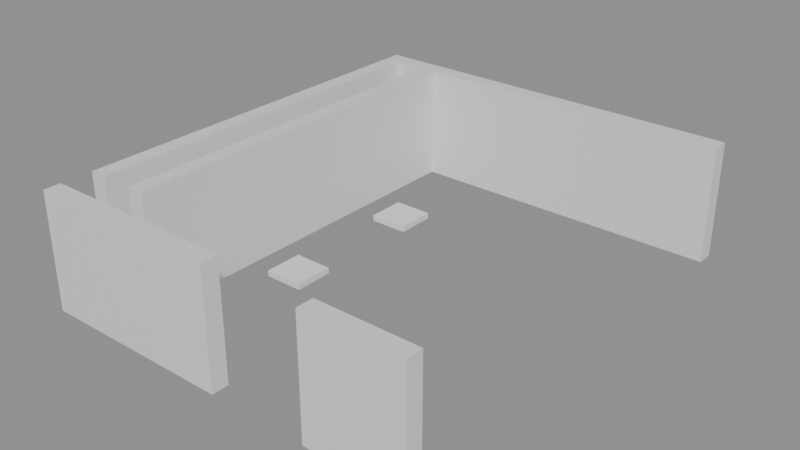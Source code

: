 # Source: building_lego.blend  (saved by Blender 5.0.119; exported with 4.5.12 LTS)
import bpy
from mathutils import Matrix  # noqa: F401  (used for matrix-valued properties, if any)

bpy.ops.wm.read_factory_settings(use_empty=True)
scene = bpy.context.scene
scene.name = 'Scene'

# ---- collections
col_01_paredes_externas = bpy.data.collections.new('01_Paredes_Externas'); scene.collection.children.link(col_01_paredes_externas)
col_02_paredes_internas = bpy.data.collections.new('02_Paredes_Internas'); scene.collection.children.link(col_02_paredes_internas)
col_04_moveis_decoracoes = bpy.data.collections.new('04_Moveis_Decoracoes'); scene.collection.children.link(col_04_moveis_decoracoes)

# ---- materials (node trees are filled in below, after node groups)
mat_mat_parede_externa = bpy.data.materials.new('Mat_Parede_Externa')
mat_mat_parede_interna = bpy.data.materials.new('Mat_Parede_Interna')
mat_mat_moveis = bpy.data.materials.new('Mat_Moveis')

# ---- material node trees
mat_mat_parede_externa.use_nodes = True; mat_mat_parede_externa.node_tree.nodes.clear()
_N = mat_mat_parede_externa.node_tree.nodes; _L = mat_mat_parede_externa.node_tree.links
n0 = _N.new('ShaderNodeBsdfPrincipled'); n0.name = 'BSDF - Pré-fundamentado'; n0.location = (-200, 100)
n1 = _N.new('ShaderNodeOutputMaterial'); n1.name = 'Saída de material'; n1.location = (200, 100)
_L.new(n0.outputs[0], n1.inputs[0])
n1.is_active_output = True
mat_mat_parede_interna.use_nodes = True; mat_mat_parede_interna.node_tree.nodes.clear()
_N = mat_mat_parede_interna.node_tree.nodes; _L = mat_mat_parede_interna.node_tree.links
n0 = _N.new('ShaderNodeBsdfPrincipled'); n0.name = 'BSDF - Pré-fundamentado'; n0.location = (-200, 100)
n1 = _N.new('ShaderNodeOutputMaterial'); n1.name = 'Saída de material'; n1.location = (200, 100)
_L.new(n0.outputs[0], n1.inputs[0])
n1.is_active_output = True
mat_mat_moveis.use_nodes = True; mat_mat_moveis.node_tree.nodes.clear()
_N = mat_mat_moveis.node_tree.nodes; _L = mat_mat_moveis.node_tree.links
n0 = _N.new('ShaderNodeBsdfPrincipled'); n0.name = 'BSDF - Pré-fundamentado'; n0.location = (-200, 100)
n1 = _N.new('ShaderNodeOutputMaterial'); n1.name = 'Saída de material'; n1.location = (200, 100)
_L.new(n0.outputs[0], n1.inputs[0])
n1.is_active_output = True

# ---- meshes
me_bloco_stone_wall_5088_2777_z0 = bpy.data.meshes.new('Bloco_stone_wall_5088_2777_z0')
me_bloco_stone_wall_5088_2777_z0.from_pydata([(-0.5, -0.175, -1.2), (0.5, -0.175, -1.2), (0.5, 0.175, -1.2), (-0.5, 0.175, -1.2), (-0.5, -0.175, 1.2), (0.5, -0.175, 1.2), (0.5, 0.175, 1.2), (-0.5, 0.175, 1.2)], [], [(0, 1, 2, 3), (4, 7, 6, 5), (0, 4, 5, 1), (2, 6, 7, 3), (0, 3, 7, 4), (1, 5, 6, 2)])
me_bloco_stone_wall_5088_2777_z0.materials.append(mat_mat_parede_externa)
me_bloco_stone_wall_5088_2777_z0.update()
me_bloco_stone_wall_5089_2777_z0 = bpy.data.meshes.new('Bloco_stone_wall_5089_2777_z0')
me_bloco_stone_wall_5089_2777_z0.from_pydata([(-0.5, -0.175, -1.2), (0.5, -0.175, -1.2), (0.5, 0.175, -1.2), (-0.5, 0.175, -1.2), (-0.5, -0.175, 1.2), (0.5, -0.175, 1.2), (0.5, 0.175, 1.2), (-0.5, 0.175, 1.2)], [], [(0, 1, 2, 3), (4, 7, 6, 5), (0, 4, 5, 1), (2, 6, 7, 3), (0, 3, 7, 4), (1, 5, 6, 2)])
me_bloco_stone_wall_5089_2777_z0.materials.append(mat_mat_parede_externa)
me_bloco_stone_wall_5089_2777_z0.update()
me_bloco_stone_wall_5090_2777_z0 = bpy.data.meshes.new('Bloco_stone_wall_5090_2777_z0')
me_bloco_stone_wall_5090_2777_z0.from_pydata([(-0.5, -0.175, -1.2), (0.5, -0.175, -1.2), (0.5, 0.175, -1.2), (-0.5, 0.175, -1.2), (-0.5, -0.175, 1.2), (0.5, -0.175, 1.2), (0.5, 0.175, 1.2), (-0.5, 0.175, 1.2)], [], [(0, 1, 2, 3), (4, 7, 6, 5), (0, 4, 5, 1), (2, 6, 7, 3), (0, 3, 7, 4), (1, 5, 6, 2)])
me_bloco_stone_wall_5090_2777_z0.materials.append(mat_mat_parede_externa)
me_bloco_stone_wall_5090_2777_z0.update()
me_bloco_stone_wall_5091_2777_z0 = bpy.data.meshes.new('Bloco_stone_wall_5091_2777_z0')
me_bloco_stone_wall_5091_2777_z0.from_pydata([(-0.5, -0.175, -1.2), (0.5, -0.175, -1.2), (0.5, 0.175, -1.2), (-0.5, 0.175, -1.2), (-0.5, -0.175, 1.2), (0.5, -0.175, 1.2), (0.5, 0.175, 1.2), (-0.5, 0.175, 1.2)], [], [(0, 1, 2, 3), (4, 7, 6, 5), (0, 4, 5, 1), (2, 6, 7, 3), (0, 3, 7, 4), (1, 5, 6, 2)])
me_bloco_stone_wall_5091_2777_z0.materials.append(mat_mat_parede_externa)
me_bloco_stone_wall_5091_2777_z0.update()
me_bloco_stone_wall_5094_2777_z0 = bpy.data.meshes.new('Bloco_stone_wall_5094_2777_z0')
me_bloco_stone_wall_5094_2777_z0.from_pydata([(-0.5, -0.175, -1.2), (0.5, -0.175, -1.2), (0.5, 0.175, -1.2), (-0.5, 0.175, -1.2), (-0.5, -0.175, 1.2), (0.5, -0.175, 1.2), (0.5, 0.175, 1.2), (-0.5, 0.175, 1.2)], [], [(0, 1, 2, 3), (4, 7, 6, 5), (0, 4, 5, 1), (2, 6, 7, 3), (0, 3, 7, 4), (1, 5, 6, 2)])
me_bloco_stone_wall_5094_2777_z0.materials.append(mat_mat_parede_externa)
me_bloco_stone_wall_5094_2777_z0.update()
me_bloco_stone_wall_5095_2777_z0 = bpy.data.meshes.new('Bloco_stone_wall_5095_2777_z0')
me_bloco_stone_wall_5095_2777_z0.from_pydata([(-0.5, -0.175, -1.2), (0.5, -0.175, -1.2), (0.5, 0.175, -1.2), (-0.5, 0.175, -1.2), (-0.5, -0.175, 1.2), (0.5, -0.175, 1.2), (0.5, 0.175, 1.2), (-0.5, 0.175, 1.2)], [], [(0, 1, 2, 3), (4, 7, 6, 5), (0, 4, 5, 1), (2, 6, 7, 3), (0, 3, 7, 4), (1, 5, 6, 2)])
me_bloco_stone_wall_5095_2777_z0.materials.append(mat_mat_parede_externa)
me_bloco_stone_wall_5095_2777_z0.update()
me_bloco_stone_wall_5088_2786_z0 = bpy.data.meshes.new('Bloco_stone_wall_5088_2786_z0')
me_bloco_stone_wall_5088_2786_z0.from_pydata([(-0.5, -0.175, -1.2), (0.5, -0.175, -1.2), (0.5, 0.175, -1.2), (-0.5, 0.175, -1.2), (-0.5, -0.175, 1.2), (0.5, -0.175, 1.2), (0.5, 0.175, 1.2), (-0.5, 0.175, 1.2)], [], [(0, 1, 2, 3), (4, 7, 6, 5), (0, 4, 5, 1), (2, 6, 7, 3), (0, 3, 7, 4), (1, 5, 6, 2)])
me_bloco_stone_wall_5088_2786_z0.materials.append(mat_mat_parede_externa)
me_bloco_stone_wall_5088_2786_z0.update()
me_bloco_stone_wall_5089_2786_z0 = bpy.data.meshes.new('Bloco_stone_wall_5089_2786_z0')
me_bloco_stone_wall_5089_2786_z0.from_pydata([(-0.5, -0.175, -1.2), (0.5, -0.175, -1.2), (0.5, 0.175, -1.2), (-0.5, 0.175, -1.2), (-0.5, -0.175, 1.2), (0.5, -0.175, 1.2), (0.5, 0.175, 1.2), (-0.5, 0.175, 1.2)], [], [(0, 1, 2, 3), (4, 7, 6, 5), (0, 4, 5, 1), (2, 6, 7, 3), (0, 3, 7, 4), (1, 5, 6, 2)])
me_bloco_stone_wall_5089_2786_z0.materials.append(mat_mat_parede_externa)
me_bloco_stone_wall_5089_2786_z0.update()
me_bloco_stone_wall_5090_2786_z0 = bpy.data.meshes.new('Bloco_stone_wall_5090_2786_z0')
me_bloco_stone_wall_5090_2786_z0.from_pydata([(-0.5, -0.175, -1.2), (0.5, -0.175, -1.2), (0.5, 0.175, -1.2), (-0.5, 0.175, -1.2), (-0.5, -0.175, 1.2), (0.5, -0.175, 1.2), (0.5, 0.175, 1.2), (-0.5, 0.175, 1.2)], [], [(0, 1, 2, 3), (4, 7, 6, 5), (0, 4, 5, 1), (2, 6, 7, 3), (0, 3, 7, 4), (1, 5, 6, 2)])
me_bloco_stone_wall_5090_2786_z0.materials.append(mat_mat_parede_externa)
me_bloco_stone_wall_5090_2786_z0.update()
me_bloco_stone_wall_5091_2786_z0 = bpy.data.meshes.new('Bloco_stone_wall_5091_2786_z0')
me_bloco_stone_wall_5091_2786_z0.from_pydata([(-0.5, -0.175, -1.2), (0.5, -0.175, -1.2), (0.5, 0.175, -1.2), (-0.5, 0.175, -1.2), (-0.5, -0.175, 1.2), (0.5, -0.175, 1.2), (0.5, 0.175, 1.2), (-0.5, 0.175, 1.2)], [], [(0, 1, 2, 3), (4, 7, 6, 5), (0, 4, 5, 1), (2, 6, 7, 3), (0, 3, 7, 4), (1, 5, 6, 2)])
me_bloco_stone_wall_5091_2786_z0.materials.append(mat_mat_parede_externa)
me_bloco_stone_wall_5091_2786_z0.update()
me_bloco_stone_wall_5092_2786_z0 = bpy.data.meshes.new('Bloco_stone_wall_5092_2786_z0')
me_bloco_stone_wall_5092_2786_z0.from_pydata([(-0.5, -0.175, -1.2), (0.5, -0.175, -1.2), (0.5, 0.175, -1.2), (-0.5, 0.175, -1.2), (-0.5, -0.175, 1.2), (0.5, -0.175, 1.2), (0.5, 0.175, 1.2), (-0.5, 0.175, 1.2)], [], [(0, 1, 2, 3), (4, 7, 6, 5), (0, 4, 5, 1), (2, 6, 7, 3), (0, 3, 7, 4), (1, 5, 6, 2)])
me_bloco_stone_wall_5092_2786_z0.materials.append(mat_mat_parede_externa)
me_bloco_stone_wall_5092_2786_z0.update()
me_bloco_stone_wall_5093_2786_z0 = bpy.data.meshes.new('Bloco_stone_wall_5093_2786_z0')
me_bloco_stone_wall_5093_2786_z0.from_pydata([(-0.5, -0.175, -1.2), (0.5, -0.175, -1.2), (0.5, 0.175, -1.2), (-0.5, 0.175, -1.2), (-0.5, -0.175, 1.2), (0.5, -0.175, 1.2), (0.5, 0.175, 1.2), (-0.5, 0.175, 1.2)], [], [(0, 1, 2, 3), (4, 7, 6, 5), (0, 4, 5, 1), (2, 6, 7, 3), (0, 3, 7, 4), (1, 5, 6, 2)])
me_bloco_stone_wall_5093_2786_z0.materials.append(mat_mat_parede_externa)
me_bloco_stone_wall_5093_2786_z0.update()
me_bloco_stone_wall_5094_2786_z0 = bpy.data.meshes.new('Bloco_stone_wall_5094_2786_z0')
me_bloco_stone_wall_5094_2786_z0.from_pydata([(-0.5, -0.175, -1.2), (0.5, -0.175, -1.2), (0.5, 0.175, -1.2), (-0.5, 0.175, -1.2), (-0.5, -0.175, 1.2), (0.5, -0.175, 1.2), (0.5, 0.175, 1.2), (-0.5, 0.175, 1.2)], [], [(0, 1, 2, 3), (4, 7, 6, 5), (0, 4, 5, 1), (2, 6, 7, 3), (0, 3, 7, 4), (1, 5, 6, 2)])
me_bloco_stone_wall_5094_2786_z0.materials.append(mat_mat_parede_externa)
me_bloco_stone_wall_5094_2786_z0.update()
me_bloco_stone_wall_5095_2786_z0 = bpy.data.meshes.new('Bloco_stone_wall_5095_2786_z0')
me_bloco_stone_wall_5095_2786_z0.from_pydata([(-0.5, -0.175, -1.2), (0.5, -0.175, -1.2), (0.5, 0.175, -1.2), (-0.5, 0.175, -1.2), (-0.5, -0.175, 1.2), (0.5, -0.175, 1.2), (0.5, 0.175, 1.2), (-0.5, 0.175, 1.2)], [], [(0, 1, 2, 3), (4, 7, 6, 5), (0, 4, 5, 1), (2, 6, 7, 3), (0, 3, 7, 4), (1, 5, 6, 2)])
me_bloco_stone_wall_5095_2786_z0.materials.append(mat_mat_parede_externa)
me_bloco_stone_wall_5095_2786_z0.update()
me_bloco_stone_wall_5088_2778_z0 = bpy.data.meshes.new('Bloco_stone_wall_5088_2778_z0')
me_bloco_stone_wall_5088_2778_z0.from_pydata([(-0.175, -0.5, -1.2), (0.175, -0.5, -1.2), (0.175, 0.5, -1.2), (-0.175, 0.5, -1.2), (-0.175, -0.5, 1.2), (0.175, -0.5, 1.2), (0.175, 0.5, 1.2), (-0.175, 0.5, 1.2)], [], [(0, 1, 2, 3), (4, 7, 6, 5), (0, 4, 5, 1), (2, 6, 7, 3), (0, 3, 7, 4), (1, 5, 6, 2)])
me_bloco_stone_wall_5088_2778_z0.materials.append(mat_mat_parede_externa)
me_bloco_stone_wall_5088_2778_z0.update()
me_bloco_stone_wall_5088_2779_z0 = bpy.data.meshes.new('Bloco_stone_wall_5088_2779_z0')
me_bloco_stone_wall_5088_2779_z0.from_pydata([(-0.175, -0.5, -1.2), (0.175, -0.5, -1.2), (0.175, 0.5, -1.2), (-0.175, 0.5, -1.2), (-0.175, -0.5, 1.2), (0.175, -0.5, 1.2), (0.175, 0.5, 1.2), (-0.175, 0.5, 1.2)], [], [(0, 1, 2, 3), (4, 7, 6, 5), (0, 4, 5, 1), (2, 6, 7, 3), (0, 3, 7, 4), (1, 5, 6, 2)])
me_bloco_stone_wall_5088_2779_z0.materials.append(mat_mat_parede_externa)
me_bloco_stone_wall_5088_2779_z0.update()
me_bloco_stone_wall_5088_2780_z0 = bpy.data.meshes.new('Bloco_stone_wall_5088_2780_z0')
me_bloco_stone_wall_5088_2780_z0.from_pydata([(-0.175, -0.5, -1.2), (0.175, -0.5, -1.2), (0.175, 0.5, -1.2), (-0.175, 0.5, -1.2), (-0.175, -0.5, 1.2), (0.175, -0.5, 1.2), (0.175, 0.5, 1.2), (-0.175, 0.5, 1.2)], [], [(0, 1, 2, 3), (4, 7, 6, 5), (0, 4, 5, 1), (2, 6, 7, 3), (0, 3, 7, 4), (1, 5, 6, 2)])
me_bloco_stone_wall_5088_2780_z0.materials.append(mat_mat_parede_externa)
me_bloco_stone_wall_5088_2780_z0.update()
me_bloco_stone_wall_5088_2781_z0 = bpy.data.meshes.new('Bloco_stone_wall_5088_2781_z0')
me_bloco_stone_wall_5088_2781_z0.from_pydata([(-0.175, -0.5, -1.2), (0.175, -0.5, -1.2), (0.175, 0.5, -1.2), (-0.175, 0.5, -1.2), (-0.175, -0.5, 1.2), (0.175, -0.5, 1.2), (0.175, 0.5, 1.2), (-0.175, 0.5, 1.2)], [], [(0, 1, 2, 3), (4, 7, 6, 5), (0, 4, 5, 1), (2, 6, 7, 3), (0, 3, 7, 4), (1, 5, 6, 2)])
me_bloco_stone_wall_5088_2781_z0.materials.append(mat_mat_parede_externa)
me_bloco_stone_wall_5088_2781_z0.update()
me_bloco_stone_wall_5088_2782_z0 = bpy.data.meshes.new('Bloco_stone_wall_5088_2782_z0')
me_bloco_stone_wall_5088_2782_z0.from_pydata([(-0.175, -0.5, -1.2), (0.175, -0.5, -1.2), (0.175, 0.5, -1.2), (-0.175, 0.5, -1.2), (-0.175, -0.5, 1.2), (0.175, -0.5, 1.2), (0.175, 0.5, 1.2), (-0.175, 0.5, 1.2)], [], [(0, 1, 2, 3), (4, 7, 6, 5), (0, 4, 5, 1), (2, 6, 7, 3), (0, 3, 7, 4), (1, 5, 6, 2)])
me_bloco_stone_wall_5088_2782_z0.materials.append(mat_mat_parede_externa)
me_bloco_stone_wall_5088_2782_z0.update()
me_bloco_stone_wall_5088_2783_z0 = bpy.data.meshes.new('Bloco_stone_wall_5088_2783_z0')
me_bloco_stone_wall_5088_2783_z0.from_pydata([(-0.175, -0.5, -1.2), (0.175, -0.5, -1.2), (0.175, 0.5, -1.2), (-0.175, 0.5, -1.2), (-0.175, -0.5, 1.2), (0.175, -0.5, 1.2), (0.175, 0.5, 1.2), (-0.175, 0.5, 1.2)], [], [(0, 1, 2, 3), (4, 7, 6, 5), (0, 4, 5, 1), (2, 6, 7, 3), (0, 3, 7, 4), (1, 5, 6, 2)])
me_bloco_stone_wall_5088_2783_z0.materials.append(mat_mat_parede_externa)
me_bloco_stone_wall_5088_2783_z0.update()
me_bloco_stone_wall_5088_2784_z0 = bpy.data.meshes.new('Bloco_stone_wall_5088_2784_z0')
me_bloco_stone_wall_5088_2784_z0.from_pydata([(-0.175, -0.5, -1.2), (0.175, -0.5, -1.2), (0.175, 0.5, -1.2), (-0.175, 0.5, -1.2), (-0.175, -0.5, 1.2), (0.175, -0.5, 1.2), (0.175, 0.5, 1.2), (-0.175, 0.5, 1.2)], [], [(0, 1, 2, 3), (4, 7, 6, 5), (0, 4, 5, 1), (2, 6, 7, 3), (0, 3, 7, 4), (1, 5, 6, 2)])
me_bloco_stone_wall_5088_2784_z0.materials.append(mat_mat_parede_externa)
me_bloco_stone_wall_5088_2784_z0.update()
me_bloco_stone_wall_5088_2785_z0 = bpy.data.meshes.new('Bloco_stone_wall_5088_2785_z0')
me_bloco_stone_wall_5088_2785_z0.from_pydata([(-0.175, -0.5, -1.2), (0.175, -0.5, -1.2), (0.175, 0.5, -1.2), (-0.175, 0.5, -1.2), (-0.175, -0.5, 1.2), (0.175, -0.5, 1.2), (0.175, 0.5, 1.2), (-0.175, 0.5, 1.2)], [], [(0, 1, 2, 3), (4, 7, 6, 5), (0, 4, 5, 1), (2, 6, 7, 3), (0, 3, 7, 4), (1, 5, 6, 2)])
me_bloco_stone_wall_5088_2785_z0.materials.append(mat_mat_parede_externa)
me_bloco_stone_wall_5088_2785_z0.update()
me_bloco_stone_wall_5089_2778_z0 = bpy.data.meshes.new('Bloco_stone_wall_5089_2778_z0')
me_bloco_stone_wall_5089_2778_z0.from_pydata([(-0.175, -0.5, -1.2), (0.175, -0.5, -1.2), (0.175, 0.5, -1.2), (-0.175, 0.5, -1.2), (-0.175, -0.5, 1.2), (0.175, -0.5, 1.2), (0.175, 0.5, 1.2), (-0.175, 0.5, 1.2)], [], [(0, 1, 2, 3), (4, 7, 6, 5), (0, 4, 5, 1), (2, 6, 7, 3), (0, 3, 7, 4), (1, 5, 6, 2)])
me_bloco_stone_wall_5089_2778_z0.materials.append(mat_mat_parede_interna)
me_bloco_stone_wall_5089_2778_z0.update()
me_bloco_stone_wall_5089_2779_z0 = bpy.data.meshes.new('Bloco_stone_wall_5089_2779_z0')
me_bloco_stone_wall_5089_2779_z0.from_pydata([(-0.175, -0.5, -1.2), (0.175, -0.5, -1.2), (0.175, 0.5, -1.2), (-0.175, 0.5, -1.2), (-0.175, -0.5, 1.2), (0.175, -0.5, 1.2), (0.175, 0.5, 1.2), (-0.175, 0.5, 1.2)], [], [(0, 1, 2, 3), (4, 7, 6, 5), (0, 4, 5, 1), (2, 6, 7, 3), (0, 3, 7, 4), (1, 5, 6, 2)])
me_bloco_stone_wall_5089_2779_z0.materials.append(mat_mat_parede_interna)
me_bloco_stone_wall_5089_2779_z0.update()
me_bloco_stone_wall_5089_2780_z0 = bpy.data.meshes.new('Bloco_stone_wall_5089_2780_z0')
me_bloco_stone_wall_5089_2780_z0.from_pydata([(-0.175, -0.5, -1.2), (0.175, -0.5, -1.2), (0.175, 0.5, -1.2), (-0.175, 0.5, -1.2), (-0.175, -0.5, 1.2), (0.175, -0.5, 1.2), (0.175, 0.5, 1.2), (-0.175, 0.5, 1.2)], [], [(0, 1, 2, 3), (4, 7, 6, 5), (0, 4, 5, 1), (2, 6, 7, 3), (0, 3, 7, 4), (1, 5, 6, 2)])
me_bloco_stone_wall_5089_2780_z0.materials.append(mat_mat_parede_interna)
me_bloco_stone_wall_5089_2780_z0.update()
me_bloco_stone_wall_5089_2781_z0 = bpy.data.meshes.new('Bloco_stone_wall_5089_2781_z0')
me_bloco_stone_wall_5089_2781_z0.from_pydata([(-0.175, -0.5, -1.2), (0.175, -0.5, -1.2), (0.175, 0.5, -1.2), (-0.175, 0.5, -1.2), (-0.175, -0.5, 1.2), (0.175, -0.5, 1.2), (0.175, 0.5, 1.2), (-0.175, 0.5, 1.2)], [], [(0, 1, 2, 3), (4, 7, 6, 5), (0, 4, 5, 1), (2, 6, 7, 3), (0, 3, 7, 4), (1, 5, 6, 2)])
me_bloco_stone_wall_5089_2781_z0.materials.append(mat_mat_parede_interna)
me_bloco_stone_wall_5089_2781_z0.update()
me_bloco_stone_wall_5089_2782_z0 = bpy.data.meshes.new('Bloco_stone_wall_5089_2782_z0')
me_bloco_stone_wall_5089_2782_z0.from_pydata([(-0.175, -0.5, -1.2), (0.175, -0.5, -1.2), (0.175, 0.5, -1.2), (-0.175, 0.5, -1.2), (-0.175, -0.5, 1.2), (0.175, -0.5, 1.2), (0.175, 0.5, 1.2), (-0.175, 0.5, 1.2)], [], [(0, 1, 2, 3), (4, 7, 6, 5), (0, 4, 5, 1), (2, 6, 7, 3), (0, 3, 7, 4), (1, 5, 6, 2)])
me_bloco_stone_wall_5089_2782_z0.materials.append(mat_mat_parede_interna)
me_bloco_stone_wall_5089_2782_z0.update()
me_bloco_stone_wall_5089_2783_z0 = bpy.data.meshes.new('Bloco_stone_wall_5089_2783_z0')
me_bloco_stone_wall_5089_2783_z0.from_pydata([(-0.175, -0.5, -1.2), (0.175, -0.5, -1.2), (0.175, 0.5, -1.2), (-0.175, 0.5, -1.2), (-0.175, -0.5, 1.2), (0.175, -0.5, 1.2), (0.175, 0.5, 1.2), (-0.175, 0.5, 1.2)], [], [(0, 1, 2, 3), (4, 7, 6, 5), (0, 4, 5, 1), (2, 6, 7, 3), (0, 3, 7, 4), (1, 5, 6, 2)])
me_bloco_stone_wall_5089_2783_z0.materials.append(mat_mat_parede_interna)
me_bloco_stone_wall_5089_2783_z0.update()
me_bloco_stone_wall_5089_2784_z0 = bpy.data.meshes.new('Bloco_stone_wall_5089_2784_z0')
me_bloco_stone_wall_5089_2784_z0.from_pydata([(-0.175, -0.5, -1.2), (0.175, -0.5, -1.2), (0.175, 0.5, -1.2), (-0.175, 0.5, -1.2), (-0.175, -0.5, 1.2), (0.175, -0.5, 1.2), (0.175, 0.5, 1.2), (-0.175, 0.5, 1.2)], [], [(0, 1, 2, 3), (4, 7, 6, 5), (0, 4, 5, 1), (2, 6, 7, 3), (0, 3, 7, 4), (1, 5, 6, 2)])
me_bloco_stone_wall_5089_2784_z0.materials.append(mat_mat_parede_interna)
me_bloco_stone_wall_5089_2784_z0.update()
me_bloco_stone_wall_5089_2785_z0 = bpy.data.meshes.new('Bloco_stone_wall_5089_2785_z0')
me_bloco_stone_wall_5089_2785_z0.from_pydata([(-0.175, -0.5, -1.2), (0.175, -0.5, -1.2), (0.175, 0.5, -1.2), (-0.175, 0.5, -1.2), (-0.175, -0.5, 1.2), (0.175, -0.5, 1.2), (0.175, 0.5, 1.2), (-0.175, 0.5, 1.2)], [], [(0, 1, 2, 3), (4, 7, 6, 5), (0, 4, 5, 1), (2, 6, 7, 3), (0, 3, 7, 4), (1, 5, 6, 2)])
me_bloco_stone_wall_5089_2785_z0.materials.append(mat_mat_parede_interna)
me_bloco_stone_wall_5089_2785_z0.update()
me_movel_chains_5090_2780_z1 = bpy.data.meshes.new('Movel_chains_5090_2780_z1')
me_movel_chains_5090_2780_z1.from_pydata([(-0.4, -0.4, -0.06), (0.4, -0.4, -0.06), (0.4, 0.4, -0.06), (-0.4, 0.4, -0.06), (-0.4, -0.4, 0.06), (0.4, -0.4, 0.06), (0.4, 0.4, 0.06), (-0.4, 0.4, 0.06)], [], [(0, 1, 2, 3), (4, 7, 6, 5), (0, 4, 5, 1), (2, 6, 7, 3), (0, 3, 7, 4), (1, 5, 6, 2)])
me_movel_chains_5090_2780_z1.materials.append(mat_mat_moveis)
me_movel_chains_5090_2780_z1.update()
me_movel_chains_5090_2783_z1 = bpy.data.meshes.new('Movel_chains_5090_2783_z1')
me_movel_chains_5090_2783_z1.from_pydata([(-0.4, -0.4, -0.06), (0.4, -0.4, -0.06), (0.4, 0.4, -0.06), (-0.4, 0.4, -0.06), (-0.4, -0.4, 0.06), (0.4, -0.4, 0.06), (0.4, 0.4, 0.06), (-0.4, 0.4, 0.06)], [], [(0, 1, 2, 3), (4, 7, 6, 5), (0, 4, 5, 1), (2, 6, 7, 3), (0, 3, 7, 4), (1, 5, 6, 2)])
me_movel_chains_5090_2783_z1.materials.append(mat_mat_moveis)
me_movel_chains_5090_2783_z1.update()

# ---- objects
ob_parede_externa_norte_y2777_x5088_5091 = bpy.data.objects.new('Parede_Externa_Norte_Y2777_X5088_5091', None)
ob_bloco_stone_wall_5088_2777_z0 = bpy.data.objects.new('Bloco_stone_wall_5088_2777_z0', me_bloco_stone_wall_5088_2777_z0)
ob_bloco_stone_wall_5089_2777_z0 = bpy.data.objects.new('Bloco_stone_wall_5089_2777_z0', me_bloco_stone_wall_5089_2777_z0)
ob_bloco_stone_wall_5090_2777_z0 = bpy.data.objects.new('Bloco_stone_wall_5090_2777_z0', me_bloco_stone_wall_5090_2777_z0)
ob_bloco_stone_wall_5091_2777_z0 = bpy.data.objects.new('Bloco_stone_wall_5091_2777_z0', me_bloco_stone_wall_5091_2777_z0)
ob_parede_externa_norte_y2777_x5094_5095 = bpy.data.objects.new('Parede_Externa_Norte_Y2777_X5094_5095', None)
ob_bloco_stone_wall_5094_2777_z0 = bpy.data.objects.new('Bloco_stone_wall_5094_2777_z0', me_bloco_stone_wall_5094_2777_z0)
ob_bloco_stone_wall_5095_2777_z0 = bpy.data.objects.new('Bloco_stone_wall_5095_2777_z0', me_bloco_stone_wall_5095_2777_z0)
ob_parede_externa_sul_y2786_x5088_5095 = bpy.data.objects.new('Parede_Externa_Sul_Y2786_X5088_5095', None)
ob_bloco_stone_wall_5088_2786_z0 = bpy.data.objects.new('Bloco_stone_wall_5088_2786_z0', me_bloco_stone_wall_5088_2786_z0)
ob_bloco_stone_wall_5089_2786_z0 = bpy.data.objects.new('Bloco_stone_wall_5089_2786_z0', me_bloco_stone_wall_5089_2786_z0)
ob_bloco_stone_wall_5090_2786_z0 = bpy.data.objects.new('Bloco_stone_wall_5090_2786_z0', me_bloco_stone_wall_5090_2786_z0)
ob_bloco_stone_wall_5091_2786_z0 = bpy.data.objects.new('Bloco_stone_wall_5091_2786_z0', me_bloco_stone_wall_5091_2786_z0)
ob_bloco_stone_wall_5092_2786_z0 = bpy.data.objects.new('Bloco_stone_wall_5092_2786_z0', me_bloco_stone_wall_5092_2786_z0)
ob_bloco_stone_wall_5093_2786_z0 = bpy.data.objects.new('Bloco_stone_wall_5093_2786_z0', me_bloco_stone_wall_5093_2786_z0)
ob_bloco_stone_wall_5094_2786_z0 = bpy.data.objects.new('Bloco_stone_wall_5094_2786_z0', me_bloco_stone_wall_5094_2786_z0)
ob_bloco_stone_wall_5095_2786_z0 = bpy.data.objects.new('Bloco_stone_wall_5095_2786_z0', me_bloco_stone_wall_5095_2786_z0)
ob_parede_externa_oeste_x5088_y2778_2785 = bpy.data.objects.new('Parede_Externa_Oeste_X5088_Y2778_2785', None)
ob_bloco_stone_wall_5088_2778_z0 = bpy.data.objects.new('Bloco_stone_wall_5088_2778_z0', me_bloco_stone_wall_5088_2778_z0)
ob_bloco_stone_wall_5088_2779_z0 = bpy.data.objects.new('Bloco_stone_wall_5088_2779_z0', me_bloco_stone_wall_5088_2779_z0)
ob_bloco_stone_wall_5088_2780_z0 = bpy.data.objects.new('Bloco_stone_wall_5088_2780_z0', me_bloco_stone_wall_5088_2780_z0)
ob_bloco_stone_wall_5088_2781_z0 = bpy.data.objects.new('Bloco_stone_wall_5088_2781_z0', me_bloco_stone_wall_5088_2781_z0)
ob_bloco_stone_wall_5088_2782_z0 = bpy.data.objects.new('Bloco_stone_wall_5088_2782_z0', me_bloco_stone_wall_5088_2782_z0)
ob_bloco_stone_wall_5088_2783_z0 = bpy.data.objects.new('Bloco_stone_wall_5088_2783_z0', me_bloco_stone_wall_5088_2783_z0)
ob_bloco_stone_wall_5088_2784_z0 = bpy.data.objects.new('Bloco_stone_wall_5088_2784_z0', me_bloco_stone_wall_5088_2784_z0)
ob_bloco_stone_wall_5088_2785_z0 = bpy.data.objects.new('Bloco_stone_wall_5088_2785_z0', me_bloco_stone_wall_5088_2785_z0)
ob_parede_interna_ns_05_x5089_y2778_2785 = bpy.data.objects.new('Parede_Interna_NS_05_X5089_Y2778_2785', None)
ob_bloco_stone_wall_5089_2778_z0 = bpy.data.objects.new('Bloco_stone_wall_5089_2778_z0', me_bloco_stone_wall_5089_2778_z0)
ob_bloco_stone_wall_5089_2779_z0 = bpy.data.objects.new('Bloco_stone_wall_5089_2779_z0', me_bloco_stone_wall_5089_2779_z0)
ob_bloco_stone_wall_5089_2780_z0 = bpy.data.objects.new('Bloco_stone_wall_5089_2780_z0', me_bloco_stone_wall_5089_2780_z0)
ob_bloco_stone_wall_5089_2781_z0 = bpy.data.objects.new('Bloco_stone_wall_5089_2781_z0', me_bloco_stone_wall_5089_2781_z0)
ob_bloco_stone_wall_5089_2782_z0 = bpy.data.objects.new('Bloco_stone_wall_5089_2782_z0', me_bloco_stone_wall_5089_2782_z0)
ob_bloco_stone_wall_5089_2783_z0 = bpy.data.objects.new('Bloco_stone_wall_5089_2783_z0', me_bloco_stone_wall_5089_2783_z0)
ob_bloco_stone_wall_5089_2784_z0 = bpy.data.objects.new('Bloco_stone_wall_5089_2784_z0', me_bloco_stone_wall_5089_2784_z0)
ob_bloco_stone_wall_5089_2785_z0 = bpy.data.objects.new('Bloco_stone_wall_5089_2785_z0', me_bloco_stone_wall_5089_2785_z0)
ob_moveis_decoracoes = bpy.data.objects.new('Moveis_Decoracoes', None)
ob_movel_chains_5090_2780_z1 = bpy.data.objects.new('Movel_chains_5090_2780_z1', me_movel_chains_5090_2780_z1)
ob_movel_chains_5090_2783_z1 = bpy.data.objects.new('Movel_chains_5090_2783_z1', me_movel_chains_5090_2783_z1)

# ---- transforms, parenting, visibility, modifiers, constraints
ob_parede_externa_norte_y2777_x5088_5091.location = (-2.0, -4.5, 0.0)
ob_parede_externa_norte_y2777_x5088_5091.empty_display_type = 'CUBE'
ob_bloco_stone_wall_5088_2777_z0.parent = ob_parede_externa_norte_y2777_x5088_5091
ob_bloco_stone_wall_5088_2777_z0.matrix_parent_inverse = Matrix(((1.0, -0.0, 0.0, 2.0), (-0.0, 1.0, -0.0, 4.5), (0.0, -0.0, 1.0, -0.0), (-0.0, 0.0, -0.0, 1.0)))
ob_bloco_stone_wall_5088_2777_z0.location = (-3.5, -4.825, 1.2)
ob_bloco_stone_wall_5089_2777_z0.parent = ob_parede_externa_norte_y2777_x5088_5091
ob_bloco_stone_wall_5089_2777_z0.matrix_parent_inverse = Matrix(((1.0, -0.0, 0.0, 2.0), (-0.0, 1.0, -0.0, 4.5), (0.0, -0.0, 1.0, -0.0), (-0.0, 0.0, -0.0, 1.0)))
ob_bloco_stone_wall_5089_2777_z0.location = (-2.5, -4.825, 1.2)
ob_bloco_stone_wall_5090_2777_z0.parent = ob_parede_externa_norte_y2777_x5088_5091
ob_bloco_stone_wall_5090_2777_z0.matrix_parent_inverse = Matrix(((1.0, -0.0, 0.0, 2.0), (-0.0, 1.0, -0.0, 4.5), (0.0, -0.0, 1.0, -0.0), (-0.0, 0.0, -0.0, 1.0)))
ob_bloco_stone_wall_5090_2777_z0.location = (-1.5, -4.825, 1.2)
ob_bloco_stone_wall_5091_2777_z0.parent = ob_parede_externa_norte_y2777_x5088_5091
ob_bloco_stone_wall_5091_2777_z0.matrix_parent_inverse = Matrix(((1.0, -0.0, 0.0, 2.0), (-0.0, 1.0, -0.0, 4.5), (0.0, -0.0, 1.0, -0.0), (-0.0, 0.0, -0.0, 1.0)))
ob_bloco_stone_wall_5091_2777_z0.location = (-0.5, -4.825, 1.2)
ob_parede_externa_norte_y2777_x5094_5095.location = (3.0, -4.5, 0.0)
ob_parede_externa_norte_y2777_x5094_5095.empty_display_type = 'CUBE'
ob_bloco_stone_wall_5094_2777_z0.parent = ob_parede_externa_norte_y2777_x5094_5095
ob_bloco_stone_wall_5094_2777_z0.matrix_parent_inverse = Matrix(((1.0, -0.0, 0.0, -3.0), (-0.0, 1.0, -0.0, 4.5), (0.0, -0.0, 1.0, -0.0), (-0.0, 0.0, -0.0, 1.0)))
ob_bloco_stone_wall_5094_2777_z0.location = (2.5, -4.825, 1.2)
ob_bloco_stone_wall_5095_2777_z0.parent = ob_parede_externa_norte_y2777_x5094_5095
ob_bloco_stone_wall_5095_2777_z0.matrix_parent_inverse = Matrix(((1.0, -0.0, 0.0, -3.0), (-0.0, 1.0, -0.0, 4.5), (0.0, -0.0, 1.0, -0.0), (-0.0, 0.0, -0.0, 1.0)))
ob_bloco_stone_wall_5095_2777_z0.location = (3.5, -4.825, 1.2)
ob_parede_externa_sul_y2786_x5088_5095.location = (0.0, 4.5, 0.0)
ob_parede_externa_sul_y2786_x5088_5095.empty_display_type = 'CUBE'
ob_bloco_stone_wall_5088_2786_z0.parent = ob_parede_externa_sul_y2786_x5088_5095
ob_bloco_stone_wall_5088_2786_z0.matrix_parent_inverse = Matrix(((1.0, -0.0, 0.0, -0.0), (-0.0, 1.0, -0.0, -4.5), (0.0, -0.0, 1.0, -0.0), (-0.0, 0.0, -0.0, 1.0)))
ob_bloco_stone_wall_5088_2786_z0.location = (-3.5, 4.175, 1.2)
ob_bloco_stone_wall_5089_2786_z0.parent = ob_parede_externa_sul_y2786_x5088_5095
ob_bloco_stone_wall_5089_2786_z0.matrix_parent_inverse = Matrix(((1.0, -0.0, 0.0, -0.0), (-0.0, 1.0, -0.0, -4.5), (0.0, -0.0, 1.0, -0.0), (-0.0, 0.0, -0.0, 1.0)))
ob_bloco_stone_wall_5089_2786_z0.location = (-2.5, 4.175, 1.2)
ob_bloco_stone_wall_5090_2786_z0.parent = ob_parede_externa_sul_y2786_x5088_5095
ob_bloco_stone_wall_5090_2786_z0.matrix_parent_inverse = Matrix(((1.0, -0.0, 0.0, -0.0), (-0.0, 1.0, -0.0, -4.5), (0.0, -0.0, 1.0, -0.0), (-0.0, 0.0, -0.0, 1.0)))
ob_bloco_stone_wall_5090_2786_z0.location = (-1.5, 4.175, 1.2)
ob_bloco_stone_wall_5091_2786_z0.parent = ob_parede_externa_sul_y2786_x5088_5095
ob_bloco_stone_wall_5091_2786_z0.matrix_parent_inverse = Matrix(((1.0, -0.0, 0.0, -0.0), (-0.0, 1.0, -0.0, -4.5), (0.0, -0.0, 1.0, -0.0), (-0.0, 0.0, -0.0, 1.0)))
ob_bloco_stone_wall_5091_2786_z0.location = (-0.5, 4.175, 1.2)
ob_bloco_stone_wall_5092_2786_z0.parent = ob_parede_externa_sul_y2786_x5088_5095
ob_bloco_stone_wall_5092_2786_z0.matrix_parent_inverse = Matrix(((1.0, -0.0, 0.0, -0.0), (-0.0, 1.0, -0.0, -4.5), (0.0, -0.0, 1.0, -0.0), (-0.0, 0.0, -0.0, 1.0)))
ob_bloco_stone_wall_5092_2786_z0.location = (0.5, 4.175, 1.2)
ob_bloco_stone_wall_5093_2786_z0.parent = ob_parede_externa_sul_y2786_x5088_5095
ob_bloco_stone_wall_5093_2786_z0.matrix_parent_inverse = Matrix(((1.0, -0.0, 0.0, -0.0), (-0.0, 1.0, -0.0, -4.5), (0.0, -0.0, 1.0, -0.0), (-0.0, 0.0, -0.0, 1.0)))
ob_bloco_stone_wall_5093_2786_z0.location = (1.5, 4.175, 1.2)
ob_bloco_stone_wall_5094_2786_z0.parent = ob_parede_externa_sul_y2786_x5088_5095
ob_bloco_stone_wall_5094_2786_z0.matrix_parent_inverse = Matrix(((1.0, -0.0, 0.0, -0.0), (-0.0, 1.0, -0.0, -4.5), (0.0, -0.0, 1.0, -0.0), (-0.0, 0.0, -0.0, 1.0)))
ob_bloco_stone_wall_5094_2786_z0.location = (2.5, 4.175, 1.2)
ob_bloco_stone_wall_5095_2786_z0.parent = ob_parede_externa_sul_y2786_x5088_5095
ob_bloco_stone_wall_5095_2786_z0.matrix_parent_inverse = Matrix(((1.0, -0.0, 0.0, -0.0), (-0.0, 1.0, -0.0, -4.5), (0.0, -0.0, 1.0, -0.0), (-0.0, 0.0, -0.0, 1.0)))
ob_bloco_stone_wall_5095_2786_z0.location = (3.5, 4.175, 1.2)
ob_parede_externa_oeste_x5088_y2778_2785.location = (-3.5, 0.0, 0.0)
ob_parede_externa_oeste_x5088_y2778_2785.empty_display_type = 'CUBE'
ob_bloco_stone_wall_5088_2778_z0.parent = ob_parede_externa_oeste_x5088_y2778_2785
ob_bloco_stone_wall_5088_2778_z0.matrix_parent_inverse = Matrix(((1.0, -0.0, 0.0, 3.5), (-0.0, 1.0, -0.0, 0.0), (0.0, -0.0, 1.0, -0.0), (-0.0, 0.0, -0.0, 1.0)))
ob_bloco_stone_wall_5088_2778_z0.location = (-3.825, -3.5, 1.2)
ob_bloco_stone_wall_5088_2779_z0.parent = ob_parede_externa_oeste_x5088_y2778_2785
ob_bloco_stone_wall_5088_2779_z0.matrix_parent_inverse = Matrix(((1.0, -0.0, 0.0, 3.5), (-0.0, 1.0, -0.0, 0.0), (0.0, -0.0, 1.0, -0.0), (-0.0, 0.0, -0.0, 1.0)))
ob_bloco_stone_wall_5088_2779_z0.location = (-3.825, -2.5, 1.2)
ob_bloco_stone_wall_5088_2780_z0.parent = ob_parede_externa_oeste_x5088_y2778_2785
ob_bloco_stone_wall_5088_2780_z0.matrix_parent_inverse = Matrix(((1.0, -0.0, 0.0, 3.5), (-0.0, 1.0, -0.0, 0.0), (0.0, -0.0, 1.0, -0.0), (-0.0, 0.0, -0.0, 1.0)))
ob_bloco_stone_wall_5088_2780_z0.location = (-3.825, -1.5, 1.2)
ob_bloco_stone_wall_5088_2781_z0.parent = ob_parede_externa_oeste_x5088_y2778_2785
ob_bloco_stone_wall_5088_2781_z0.matrix_parent_inverse = Matrix(((1.0, -0.0, 0.0, 3.5), (-0.0, 1.0, -0.0, 0.0), (0.0, -0.0, 1.0, -0.0), (-0.0, 0.0, -0.0, 1.0)))
ob_bloco_stone_wall_5088_2781_z0.location = (-3.825, -0.5, 1.2)
ob_bloco_stone_wall_5088_2782_z0.parent = ob_parede_externa_oeste_x5088_y2778_2785
ob_bloco_stone_wall_5088_2782_z0.matrix_parent_inverse = Matrix(((1.0, -0.0, 0.0, 3.5), (-0.0, 1.0, -0.0, 0.0), (0.0, -0.0, 1.0, -0.0), (-0.0, 0.0, -0.0, 1.0)))
ob_bloco_stone_wall_5088_2782_z0.location = (-3.825, 0.5, 1.2)
ob_bloco_stone_wall_5088_2783_z0.parent = ob_parede_externa_oeste_x5088_y2778_2785
ob_bloco_stone_wall_5088_2783_z0.matrix_parent_inverse = Matrix(((1.0, -0.0, 0.0, 3.5), (-0.0, 1.0, -0.0, 0.0), (0.0, -0.0, 1.0, -0.0), (-0.0, 0.0, -0.0, 1.0)))
ob_bloco_stone_wall_5088_2783_z0.location = (-3.825, 1.5, 1.2)
ob_bloco_stone_wall_5088_2784_z0.parent = ob_parede_externa_oeste_x5088_y2778_2785
ob_bloco_stone_wall_5088_2784_z0.matrix_parent_inverse = Matrix(((1.0, -0.0, 0.0, 3.5), (-0.0, 1.0, -0.0, 0.0), (0.0, -0.0, 1.0, -0.0), (-0.0, 0.0, -0.0, 1.0)))
ob_bloco_stone_wall_5088_2784_z0.location = (-3.825, 2.5, 1.2)
ob_bloco_stone_wall_5088_2785_z0.parent = ob_parede_externa_oeste_x5088_y2778_2785
ob_bloco_stone_wall_5088_2785_z0.matrix_parent_inverse = Matrix(((1.0, -0.0, 0.0, 3.5), (-0.0, 1.0, -0.0, 0.0), (0.0, -0.0, 1.0, -0.0), (-0.0, 0.0, -0.0, 1.0)))
ob_bloco_stone_wall_5088_2785_z0.location = (-3.825, 3.5, 1.2)
ob_parede_interna_ns_05_x5089_y2778_2785.location = (-2.5, 0.0, 0.0)
ob_parede_interna_ns_05_x5089_y2778_2785.empty_display_type = 'CUBE'
ob_bloco_stone_wall_5089_2778_z0.parent = ob_parede_interna_ns_05_x5089_y2778_2785
ob_bloco_stone_wall_5089_2778_z0.matrix_parent_inverse = Matrix(((1.0, -0.0, 0.0, 2.5), (-0.0, 1.0, -0.0, 0.0), (0.0, -0.0, 1.0, -0.0), (-0.0, 0.0, -0.0, 1.0)))
ob_bloco_stone_wall_5089_2778_z0.location = (-2.825, -3.5, 1.2)
ob_bloco_stone_wall_5089_2779_z0.parent = ob_parede_interna_ns_05_x5089_y2778_2785
ob_bloco_stone_wall_5089_2779_z0.matrix_parent_inverse = Matrix(((1.0, -0.0, 0.0, 2.5), (-0.0, 1.0, -0.0, 0.0), (0.0, -0.0, 1.0, -0.0), (-0.0, 0.0, -0.0, 1.0)))
ob_bloco_stone_wall_5089_2779_z0.location = (-2.825, -2.5, 1.2)
ob_bloco_stone_wall_5089_2780_z0.parent = ob_parede_interna_ns_05_x5089_y2778_2785
ob_bloco_stone_wall_5089_2780_z0.matrix_parent_inverse = Matrix(((1.0, -0.0, 0.0, 2.5), (-0.0, 1.0, -0.0, 0.0), (0.0, -0.0, 1.0, -0.0), (-0.0, 0.0, -0.0, 1.0)))
ob_bloco_stone_wall_5089_2780_z0.location = (-2.825, -1.5, 1.2)
ob_bloco_stone_wall_5089_2781_z0.parent = ob_parede_interna_ns_05_x5089_y2778_2785
ob_bloco_stone_wall_5089_2781_z0.matrix_parent_inverse = Matrix(((1.0, -0.0, 0.0, 2.5), (-0.0, 1.0, -0.0, 0.0), (0.0, -0.0, 1.0, -0.0), (-0.0, 0.0, -0.0, 1.0)))
ob_bloco_stone_wall_5089_2781_z0.location = (-2.825, -0.5, 1.2)
ob_bloco_stone_wall_5089_2782_z0.parent = ob_parede_interna_ns_05_x5089_y2778_2785
ob_bloco_stone_wall_5089_2782_z0.matrix_parent_inverse = Matrix(((1.0, -0.0, 0.0, 2.5), (-0.0, 1.0, -0.0, 0.0), (0.0, -0.0, 1.0, -0.0), (-0.0, 0.0, -0.0, 1.0)))
ob_bloco_stone_wall_5089_2782_z0.location = (-2.825, 0.5, 1.2)
ob_bloco_stone_wall_5089_2783_z0.parent = ob_parede_interna_ns_05_x5089_y2778_2785
ob_bloco_stone_wall_5089_2783_z0.matrix_parent_inverse = Matrix(((1.0, -0.0, 0.0, 2.5), (-0.0, 1.0, -0.0, 0.0), (0.0, -0.0, 1.0, -0.0), (-0.0, 0.0, -0.0, 1.0)))
ob_bloco_stone_wall_5089_2783_z0.location = (-2.825, 1.5, 1.2)
ob_bloco_stone_wall_5089_2784_z0.parent = ob_parede_interna_ns_05_x5089_y2778_2785
ob_bloco_stone_wall_5089_2784_z0.matrix_parent_inverse = Matrix(((1.0, -0.0, 0.0, 2.5), (-0.0, 1.0, -0.0, 0.0), (0.0, -0.0, 1.0, -0.0), (-0.0, 0.0, -0.0, 1.0)))
ob_bloco_stone_wall_5089_2784_z0.location = (-2.825, 2.5, 1.2)
ob_bloco_stone_wall_5089_2785_z0.parent = ob_parede_interna_ns_05_x5089_y2778_2785
ob_bloco_stone_wall_5089_2785_z0.matrix_parent_inverse = Matrix(((1.0, -0.0, 0.0, 2.5), (-0.0, 1.0, -0.0, 0.0), (0.0, -0.0, 1.0, -0.0), (-0.0, 0.0, -0.0, 1.0)))
ob_bloco_stone_wall_5089_2785_z0.location = (-2.825, 3.5, 1.2)
ob_moveis_decoracoes.location = (0.0, 0.0, 0.0)
ob_moveis_decoracoes.empty_display_type = 'CUBE'
ob_movel_chains_5090_2780_z1.parent = ob_moveis_decoracoes
ob_movel_chains_5090_2780_z1.location = (-1.5, -1.5, 0.18)
ob_movel_chains_5090_2783_z1.parent = ob_moveis_decoracoes
ob_movel_chains_5090_2783_z1.location = (-1.5, 1.5, 0.18)

# ---- collection membership
col_01_paredes_externas.objects.link(ob_parede_externa_norte_y2777_x5088_5091)
col_01_paredes_externas.objects.link(ob_bloco_stone_wall_5088_2777_z0)
col_01_paredes_externas.objects.link(ob_bloco_stone_wall_5089_2777_z0)
col_01_paredes_externas.objects.link(ob_bloco_stone_wall_5090_2777_z0)
col_01_paredes_externas.objects.link(ob_bloco_stone_wall_5091_2777_z0)
col_01_paredes_externas.objects.link(ob_parede_externa_norte_y2777_x5094_5095)
col_01_paredes_externas.objects.link(ob_bloco_stone_wall_5094_2777_z0)
col_01_paredes_externas.objects.link(ob_bloco_stone_wall_5095_2777_z0)
col_01_paredes_externas.objects.link(ob_parede_externa_sul_y2786_x5088_5095)
col_01_paredes_externas.objects.link(ob_bloco_stone_wall_5088_2786_z0)
col_01_paredes_externas.objects.link(ob_bloco_stone_wall_5089_2786_z0)
col_01_paredes_externas.objects.link(ob_bloco_stone_wall_5090_2786_z0)
col_01_paredes_externas.objects.link(ob_bloco_stone_wall_5091_2786_z0)
col_01_paredes_externas.objects.link(ob_bloco_stone_wall_5092_2786_z0)
col_01_paredes_externas.objects.link(ob_bloco_stone_wall_5093_2786_z0)
col_01_paredes_externas.objects.link(ob_bloco_stone_wall_5094_2786_z0)
col_01_paredes_externas.objects.link(ob_bloco_stone_wall_5095_2786_z0)
col_01_paredes_externas.objects.link(ob_parede_externa_oeste_x5088_y2778_2785)
col_01_paredes_externas.objects.link(ob_bloco_stone_wall_5088_2778_z0)
col_01_paredes_externas.objects.link(ob_bloco_stone_wall_5088_2779_z0)
col_01_paredes_externas.objects.link(ob_bloco_stone_wall_5088_2780_z0)
col_01_paredes_externas.objects.link(ob_bloco_stone_wall_5088_2781_z0)
col_01_paredes_externas.objects.link(ob_bloco_stone_wall_5088_2782_z0)
col_01_paredes_externas.objects.link(ob_bloco_stone_wall_5088_2783_z0)
col_01_paredes_externas.objects.link(ob_bloco_stone_wall_5088_2784_z0)
col_01_paredes_externas.objects.link(ob_bloco_stone_wall_5088_2785_z0)
col_02_paredes_internas.objects.link(ob_parede_interna_ns_05_x5089_y2778_2785)
col_02_paredes_internas.objects.link(ob_bloco_stone_wall_5089_2778_z0)
col_02_paredes_internas.objects.link(ob_bloco_stone_wall_5089_2779_z0)
col_02_paredes_internas.objects.link(ob_bloco_stone_wall_5089_2780_z0)
col_02_paredes_internas.objects.link(ob_bloco_stone_wall_5089_2781_z0)
col_02_paredes_internas.objects.link(ob_bloco_stone_wall_5089_2782_z0)
col_02_paredes_internas.objects.link(ob_bloco_stone_wall_5089_2783_z0)
col_02_paredes_internas.objects.link(ob_bloco_stone_wall_5089_2784_z0)
col_02_paredes_internas.objects.link(ob_bloco_stone_wall_5089_2785_z0)
col_04_moveis_decoracoes.objects.link(ob_moveis_decoracoes)
col_04_moveis_decoracoes.objects.link(ob_movel_chains_5090_2780_z1)
col_04_moveis_decoracoes.objects.link(ob_movel_chains_5090_2783_z1)

# ---- scene / render settings (as saved in the file)
scene.frame_start = 1; scene.frame_end = 250; scene.frame_set(1)
scene.render.engine = 'BLENDER_EEVEE_NEXT'
scene.render.bake_bias = 0.0
scene.render.bake_samples = 0
scene.cycles.sampling_pattern = 'TABULATED_SOBOL'
scene.eevee.use_volume_custom_range = False
bpy.context.view_layer.update()

# ---- added for rendering (the .blend has no active camera and no usable light): camera, sun + grey world if the file has none
cam_auto = bpy.data.cameras.new('AutoCamera')
cam_auto.lens = 50.0
cam_auto.sensor_width = 36.0
cam_auto.clip_end = 1000.0
ob_auto_camera = bpy.data.objects.new('AutoCamera', cam_auto)
scene.collection.objects.link(ob_auto_camera)
ob_auto_camera.location = (11.5998, -14.2447, 10.4798)
ob_auto_camera.rotation_euler = (1.09748, -7.21219e-08, 0.694738)
scene.camera = ob_auto_camera
light_auto_sun = bpy.data.lights.new('AutoSun', 'SUN')
light_auto_sun.energy = 3.0
light_auto_sun.angle = 0.0523599
ob_auto_sun = bpy.data.objects.new('AutoSun', light_auto_sun)
scene.collection.objects.link(ob_auto_sun)
ob_auto_sun.rotation_euler = (0.872665, 0.174533, 0.523599)
if scene.world is None:
    world_auto = bpy.data.worlds.new('AutoWorld')
    world_auto.color = (0.3, 0.3, 0.3)
    scene.world = world_auto
bpy.context.view_layer.update()
